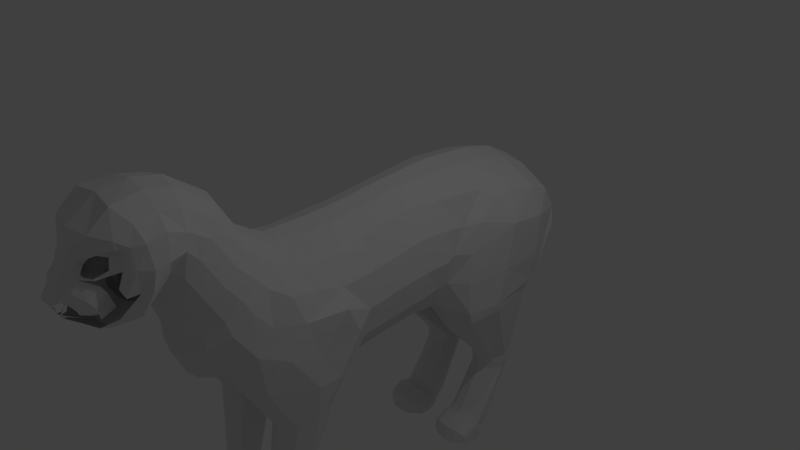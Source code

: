 # Source: 1stCat.blend  (saved by Blender 2.79.0; exported with 4.5.12 LTS)
import bpy
from mathutils import Matrix  # noqa: F401  (used for matrix-valued properties, if any)

bpy.ops.wm.read_factory_settings(use_empty=True)
scene = bpy.context.scene
scene.name = 'Scene'

# ---- collections
col_collection_1 = bpy.data.collections.new('Collection 1'); scene.collection.children.link(col_collection_1)

# ---- world
world_world = bpy.data.worlds.new('World'); scene.world = world_world
world_world.color = (0.05088, 0.05088, 0.05088)
world_world.use_sun_shadow = False
world_world.sun_shadow_jitter_overblur = 0.0
world_world.cycles.sampling_method = 'MANUAL'

# ---- cameras
cam_camera = bpy.data.cameras.new('Camera')
cam_camera.clip_end = 100.0
cam_camera.lens = 35.0
cam_camera.sensor_width = 32.0
cam_camera.sensor_height = 18.0
cam_camera.ortho_scale = 7.314
cam_camera.dof.focus_distance = 0.0
cam_camera.dof.aperture_fstop = 128.0

# ---- lights
light_lamp = bpy.data.lights.new('Lamp', 'POINT')
light_lamp.transmission_factor = 0.0
light_lamp.cutoff_distance = 30.0
light_lamp.energy = 100.0
light_lamp.shadow_buffer_clip_start = 1.001
light_lamp.shadow_soft_size = 0.1
light_lamp.shadow_maximum_resolution = 0.006
light_lamp.use_absolute_resolution = True

# ---- meshes
me_circle_004 = bpy.data.meshes.new('Circle.004')
me_circle_004.from_pydata([(0.0, 1.069, 0.5082), (0.0, -0.8272, 0.2872), (0.3446, -0.7683, 0.3251), (0.6584, -0.5735, 0.3743), (0.8723, -0.2731, 0.4277), (0.9537, 0.08705, 0.4771), (0.8904, 0.4523, 0.515), (0.6918, 0.7669, 0.5356), (0.3883, 0.983, 0.5358), (0.0, 0.962, -0.2958), (0.0, -0.9463, -0.2925), (0.404, -0.8799, -0.2649), (0.7155, -0.6772, -0.2379), (0.9259, -0.3702, -0.2195), (1.003, -0.005847, -0.2123), (0.9358, 0.3605, -0.2175), (0.7338, 0.6731, -0.2343), (0.4279, 0.8844, -0.2602), (0.0, 1.094, -0.6987), (0.0, -1.109, -0.6987), (0.3648, -1.025, -0.6987), (0.7222, -0.7864, -0.6987), (0.961, -0.429, -0.6987), (1.045, -0.007385, -0.6987), (0.961, 0.4142, -0.6987), (0.7222, 0.7716, -0.6987), (0.3648, 1.01, -0.6987), (0.0, 1.209, -0.9685), (0.0, -1.329, -0.9685), (0.333, -1.232, -0.9685), (0.7447, -0.957, -0.9685), (1.02, -0.5453, -0.9685), (1.116, -0.05961, -0.9685), (1.02, 0.426, -0.9685), (0.7447, 0.8378, -0.9685), (0.333, 1.113, -0.9685), (0.0, 1.464, -1.161), (0.0, -1.473, -1.582), (0.2828, -1.425, -1.616), (0.776, -1.099, -1.565), (1.2, -0.5849, -1.564), (1.221, -0.03721, -1.398), (1.213, 0.5574, -1.331), (0.776, 1.025, -1.231), (0.2828, 1.35, -1.179), (0.0, 1.831, -1.456), (0.0, -1.229, -2.278), (0.2368, -1.089, -2.34), (0.0, 6.057, -5.869), (1.469, -0.2995, -1.977), (1.448, 0.3587, -1.759), (1.228, 0.9101, -1.675), (0.9178, 1.334, -1.603), (0.3722, 1.706, -1.496), (0.0, 2.219, -1.723), (0.0, -0.07531, -3.74), (0.1669, -0.2339, -3.549), (0.7879, 0.2748, -3.742), (1.113, 0.4922, -3.614), (1.577, 0.9947, -2.242), (1.274, 1.279, -2.129), (0.9211, 1.796, -1.967), (0.3874, 2.11, -1.78), (0.0, 2.595, -1.978), (0.0, 0.4278, -4.219), (0.2505, 0.4765, -4.178), (0.7929, 0.6244, -3.97), (1.158, 0.9202, -3.519), (1.286, 1.323, -3.058), (1.155, 1.898, -2.667), (0.7929, 2.277, -2.28), (0.3619, 2.53, -2.057), (0.0, 3.517, -2.532), (0.0, 1.635, -5.102), (0.2505, 1.672, -5.03), (0.7929, 1.914, -4.76), (1.176, 2.193, -4.296), (1.282, 2.605, -3.826), (1.155, 3.043, -3.301), (0.7929, 3.302, -2.824), (0.3376, 3.452, -2.599), (0.0, 4.614, -3.253), (0.0, 2.413, -5.643), (0.441, 2.447, -5.563), (0.92, 2.422, -5.101), (1.17, 2.814, -4.684), (1.262, 3.268, -4.207), (1.201, 3.817, -3.983), (0.978, 4.296, -3.607), (0.4508, 4.531, -3.345), (0.0, 5.478, -4.014), (0.0, 2.716, -5.966), (0.3674, 2.807, -5.936), (0.2991, 2.75, -8.026), (1.021, 5.17, -4.251), (0.4624, 5.372, -4.091), (0.0, 5.941, -4.576), (0.0, 3.362, -6.47), (0.3989, 3.387, -6.473), (1.046, 5.656, -4.811), (0.5079, 5.84, -4.652), (0.0, 6.2, -5.134), (0.0, 3.954, -6.808), (0.2946, 3.927, -6.904), (1.025, 5.936, -5.343), (0.5539, 6.112, -5.201), (0.3989, 3.387, -6.473), (0.5152, 2.791, -5.908), (0.0, 4.786, -6.731), (0.2085, 4.794, -6.898), (1.001, 4.711, -3.985), (0.457, 4.983, -3.746), (0.8267, 6.027, -5.873), (0.4041, 6.083, -5.896), (0.2271, 5.569, -6.58), (0.0, 5.525, -6.47), (0.0, 5.078, -3.662), (0.0, -0.7152, -3.037), (0.1021, -0.712, -2.992), (0.285, -0.4948, -3.413), (0.1935, -0.9194, -3.009), (0.3523, -1.187, -2.584), (0.8123, -1.206, -2.107), (1.268, -0.9765, -2.238), (1.543, -0.3464, -2.91), (0.914, -0.1863, -3.877), (0.4617, -0.4372, -3.738), (0.3288, -0.8055, -3.571), (0.4617, -1.172, -3.408), (0.8643, -1.345, -3.332), (1.267, -1.172, -3.408), (1.4, -0.8055, -3.571), (1.282, -0.4149, -3.755), (0.9234, -0.4187, -4.024), (0.4843, -0.6008, -3.902), (0.3588, -0.9232, -3.701), (0.4843, -1.258, -3.52), (0.8643, -1.419, -3.437), (1.244, -1.258, -3.52), (1.37, -0.9232, -3.701), (1.244, -0.6008, -3.902), (0.7243, -2.029, -5.098), (0.4889, -2.101, -5.033), (0.3915, -2.276, -4.875), (0.4889, -2.45, -4.717), (0.7243, -2.522, -4.652), (0.9596, -2.45, -4.717), (1.057, -2.276, -4.875), (0.9596, -2.101, -5.033), (0.7243, -2.12, -5.213), (0.4854, -2.187, -5.14), (0.3864, -2.35, -4.966), (0.4854, -2.514, -4.791), (0.7243, -2.581, -4.719), (0.9632, -2.514, -4.791), (1.062, -2.35, -4.966), (0.9632, -2.187, -5.14), (0.7243, -2.269, -5.268), (0.5058, -2.327, -5.199), (0.4153, -2.468, -5.032), (0.5058, -2.609, -4.865), (0.7243, -2.667, -4.795), (0.9428, -2.609, -4.865), (1.033, -2.468, -5.032), (0.9428, -2.327, -5.199), (0.7241, -2.633, -5.53), (0.4975, -2.681, -5.45), (0.4036, -2.797, -5.255), (0.529, -2.929, -5.082), (0.7241, -2.96, -4.979), (0.9115, -2.929, -5.082), (1.045, -2.797, -5.255), (0.9508, -2.681, -5.45), (0.7288, -3.01, -5.561), (0.3762, -3.059, -5.497), (0.3464, -3.118, -5.263), (0.5118, -3.152, -5.117), (0.7243, -3.178, -5.053), (0.9278, -3.152, -5.117), (1.102, -3.118, -5.263), (1.072, -3.059, -5.497), (0.7288, -3.196, -5.575), (0.3762, -3.236, -5.511), (0.3464, -3.277, -5.272), (0.5118, -3.297, -5.146), (0.7243, -3.317, -5.082), (0.9278, -3.297, -5.146), (1.102, -3.275, -5.293), (1.072, -3.236, -5.511), (0.3362, -3.389, -5.169), (0.5171, -3.368, -5.029), (0.735, -3.366, -4.999), (0.9437, -3.368, -5.029), (1.159, -3.384, -5.169), (0.3008, -3.406, -5.314), (0.3192, -3.413, -5.513), (1.173, -3.4, -5.309), (1.167, -3.402, -5.515), (0.7375, -3.393, -5.629), (0.3589, -3.409, -5.569), (1.107, -3.407, -5.57), (0.3362, -3.673, -5.129), (0.5171, -3.696, -4.989), (0.735, -3.704, -4.959), (0.9437, -3.696, -4.989), (1.159, -3.669, -5.126), (0.3008, -3.637, -5.271), (0.3192, -3.583, -5.463), (1.173, -3.634, -5.264), (1.167, -3.573, -5.461), (0.7375, -3.528, -5.567), (0.3589, -3.562, -5.514), (1.107, -3.56, -5.515), (0.3374, -3.748, -5.332), (1.185, -3.738, -5.331), (0.7558, -3.693, -5.436), (0.3771, -3.727, -5.384), (1.125, -3.725, -5.385), (0.9386, -3.825, -5.339), (0.7351, -3.855, -5.324), (0.5226, -3.825, -5.339), (0.3461, -3.772, -5.245), (0.5226, -3.897, -5.187), (0.7351, -3.925, -5.177), (0.9386, -3.897, -5.187), (1.148, -3.771, -5.24), (0.0, 0.8061, 1.354), (1.518, 0.05787, -2.504), (0.0, -0.9795, 0.4282), (0.3344, -0.9356, 0.4876), (0.5971, -0.7016, 0.5498), (0.8225, -0.3405, 0.6817), (1.038, 0.05075, 0.8566), (0.9973, 0.285, 1.042), (0.7931, 0.5237, 1.249), (0.3805, 0.711, 1.349), (1.508, 0.02645, -3.254), (1.288, 0.3628, -3.465), (1.51, 0.8679, -2.933), (1.282, 2.068, -3.479), (1.155, 1.689, -3.987), (0.7929, 1.368, -4.417), (0.2505, 1.208, -4.678), (0.35, 2.956, -2.312), (0.7929, 2.769, -2.541), (1.155, 2.448, -2.971), (0.0, 1.173, -4.737), (0.0, 3.003, -2.224), (0.3936, 4.052, -3.008), (0.8827, 3.818, -3.252), (1.196, 3.478, -3.648), (1.322, 3.056, -4.117), (1.165, 2.571, -4.52), (0.8507, 2.201, -4.978), (0.3477, 2.02, -5.252), (0.0, 1.999, -5.313), (0.0, 4.13, -2.925), (0.7281, 1.52, -8.975), (0.3335, 1.455, -8.914), (0.3001, 1.346, -8.666), (0.4852, 1.281, -8.512), (0.723, 1.24, -8.446), (0.9508, 1.281, -8.512), (1.146, 1.346, -8.666), (1.113, 1.455, -8.914), (0.7281, 1.254, -9.009), (0.3335, 1.212, -8.936), (0.3001, 1.175, -8.667), (0.4852, 1.158, -8.526), (0.723, 1.138, -8.453), (0.9508, 1.158, -8.526), (1.146, 1.177, -8.69), (1.113, 1.212, -8.936), (0.2887, 1.054, -8.548), (0.4911, 1.083, -8.392), (0.735, 1.087, -8.358), (0.9685, 1.083, -8.392), (1.209, 1.06, -8.547), (0.2491, 1.03, -8.709), (0.2696, 1.014, -8.932), (1.226, 1.036, -8.703), (1.219, 1.025, -8.934), (0.7378, 1.032, -9.062), (0.3141, 1.016, -8.993), (1.151, 1.018, -8.995), (0.2887, 0.7374, -8.491), (0.4911, 0.7175, -8.334), (0.735, 0.7102, -8.3), (0.9685, 0.7175, -8.334), (1.209, 0.7424, -8.489), (0.2491, 0.772, -8.652), (0.2696, 0.8253, -8.869), (1.226, 0.7764, -8.645), (1.219, 0.8368, -8.867), (0.7378, 0.8823, -8.987), (0.3141, 0.8464, -8.927), (1.151, 0.8489, -8.928), (0.2901, 0.6461, -8.716), (1.239, 0.6576, -8.715), (0.7583, 0.7031, -8.834), (0.3345, 0.6672, -8.774), (1.171, 0.6697, -8.775), (0.9628, 0.5599, -8.72), (0.7351, 0.5269, -8.702), (0.4973, 0.5599, -8.72), (0.2998, 0.6226, -8.617), (0.4973, 0.4847, -8.547), (0.7351, 0.4538, -8.535), (0.9628, 0.4847, -8.547), (1.197, 0.6235, -8.612), (0.72, 3.108, -8.247), (0.4224, 3.003, -8.182), (0.2991, 2.75, -8.026), (0.4224, 2.497, -7.87), (0.72, 2.392, -7.806), (1.018, 2.497, -7.87), (1.141, 2.75, -8.026), (1.018, 3.003, -8.182), (0.72, 3.022, -8.41), (0.4179, 2.921, -8.336), (0.2928, 2.678, -8.156), (0.4179, 2.435, -7.977), (0.72, 2.334, -7.903), (1.022, 2.435, -7.977), (1.147, 2.678, -8.156), (1.022, 2.921, -8.336), (0.72, 2.849, -8.514), (0.4437, 2.76, -8.441), (0.3293, 2.547, -8.266), (0.4437, 2.333, -8.09), (0.72, 2.245, -8.017), (0.9963, 2.333, -8.09), (1.111, 2.547, -8.266), (0.9963, 2.76, -8.441), (0.7855, 3.983, -7.079), (0.4933, 2.361, -6.473), (1.045, 2.377, -5.654), (1.469, 2.539, -5.744), (1.644, 3.14, -6.056), (1.384, 4.049, -6.728), (0.8035, 4.791, -6.91), (1.153, 2.497, -5.318), (1.486, 2.642, -5.482), (1.667, 3.209, -5.869), (1.435, 4.634, -6.549), (1.648, 4.6, -4.748), (1.46, 3.059, -4.891), (1.667, 3.82, -5.347), (1.588, 4.567, -6.064), (0.3345, 3.04, -6.916), (0.6794, 5.493, -6.582), (0.7594, 5.906, -6.164), (1.591, 5.215, -5.381), (1.294, 5.751, -5.959), (1.356, 5.475, -6.26), (1.411, 3.524, -4.472), (1.367, 4.116, -4.172), (1.287, 5.093, -4.398), (1.283, 4.741, -4.175), (1.315, 5.535, -4.873), (1.271, 5.843, -5.401), (1.506, 4.169, -6.518), (0.0, 0.4384, 1.781), (0.0, -1.088, 0.5506), (0.3344, -1.053, 0.6159), (0.6998, -0.866, 0.6072), (0.9929, -0.5416, 0.7766), (1.143, -0.2056, 1.045), (1.08, 0.08968, 1.385), (0.7816, 0.2659, 1.532), (0.4236, 0.3776, 1.74), (0.7734, -0.194, 1.795), (0.0, -0.03938, 2.056), (0.0, -1.549, 0.6225), (0.5543, -1.498, 0.7045), (0.9928, -1.073, 0.7102), (1.133, -0.7061, 0.9342), (1.161, -0.4466, 1.173), (1.103, -0.2225, 1.55), (0.8537, -0.1139, 1.774), (0.527, -0.1177, 2.055), (0.0, -0.6965, 2.074), (0.0, -1.668, 0.8075), (0.5459, -1.591, 0.8547), (0.7934, -1.307, 0.8537), (0.9873, -0.8254, 0.9944), (1.055, -0.6035, 1.35), (0.9812, -0.4015, 1.644), (0.8235, -0.4779, 1.828), (0.5037, -0.6295, 2.016), (0.185, -1.589, 1.41), (0.1878, -1.618, 1.477), (0.0, -1.749, 1.571), (0.1807, -0.9252, 1.908), (0.0, -1.761, 1.401), (0.4115, -1.416, 1.541), (0.6313, -1.372, 1.378), (0.146, -1.658, 1.558), (0.0, -1.729, 1.611), (0.0, -1.293, 1.74), (0.1173, -1.247, 1.667), (0.0, -0.9919, 1.948), (0.5076, -0.6656, 1.86), (0.2846, -0.8634, 1.792), (0.3172, -1.603, 1.016), (0.1875, -1.224, 1.601), (0.6557, -1.38, 1.229), (0.1447, -1.628, 1.575), (0.0, -1.694, 1.633), (0.2171, -1.6, 1.49), (0.907, -1.009, 1.076), (1.013, -0.6566, 1.373), (0.918, -0.4772, 1.631), (0.7667, -0.9686, 1.187), (0.8513, -0.7309, 1.393), (0.738, -0.567, 1.591), (0.3066, -1.391, 1.55), (0.2774, -1.503, 1.501), (0.2706, -1.614, 1.406), (0.3789, -1.578, 1.417), (0.5461, -1.474, 1.375), (0.5705, -1.483, 1.227), (0.5016, -1.519, 1.106), (0.4264, -1.617, 0.9337), (0.2063, -1.71, 0.9769), (0.0, -1.724, 0.9028), (0.6067, -1.423, 1.067), (0.4086, -1.201, 1.586), (0.6391, -1.086, 1.393), (0.6635, -1.094, 1.244), (0.6145, -1.136, 1.082), (0.6385, -1.07, 1.518), (0.7636, -0.8194, 1.404), (0.4845, -0.806, 1.782), (0.6464, -0.7001, 1.744), (0.7321, -0.6054, 1.824), (0.8356, -0.5498, 1.745), (0.6255, -1.063, 1.544), (0.707, -0.8285, 1.488), (0.7382, -0.6844, 1.657), (0.6386, -0.766, 1.766), (0.4806, -0.8624, 1.735), (0.2756, -0.9812, 1.605), (0.3317, -1.124, 1.57), (0.4682, -1.121, 1.573), (0.0, -1.096, 1.876), (0.1589, -1.036, 1.825), (0.2512, -0.9876, 1.726), (0.1132, -1.728, 1.103), (0.0, -1.804, 1.127), (0.0, -1.791, 1.236), (0.379, -1.582, 1.242), (0.351, -1.606, 1.149), (0.3651, -1.578, 1.326), (0.2082, -1.686, 1.26), (0.02921, -1.742, 1.301), (0.7636, -0.8218, 1.462), (0.06478, -1.793, 1.124), (0.07559, -1.741, 1.133), (0.6067, -1.469, 0.9777), (0.6145, -1.192, 0.9154)], [(312, 93), (98, 106), (379, 371), (423, 424), (424, 404), (454, 455), (432, 456), (404, 459)], [(6, 5, 14, 15), (4, 3, 12, 13), (2, 1, 10, 11), (0, 8, 17, 9), (7, 6, 15, 16), (5, 4, 13, 14), (3, 2, 11, 12), (8, 7, 16, 17), (9, 17, 26, 18), (16, 15, 24, 25), (14, 13, 22, 23), (12, 11, 20, 21), (17, 16, 25, 26), (15, 14, 23, 24), (13, 12, 21, 22), (11, 10, 19, 20), (21, 20, 29, 30), (26, 25, 34, 35), (24, 23, 32, 33), (22, 21, 30, 31), (20, 19, 28, 29), (18, 26, 35, 27), (25, 24, 33, 34), (23, 22, 31, 32), (35, 34, 43, 44), (33, 32, 41, 42), (31, 30, 39, 40), (29, 28, 37, 38), (27, 35, 44, 36), (34, 33, 42, 43), (32, 31, 40, 41), (30, 29, 38, 39), (38, 37, 46, 47), (36, 44, 53, 45), (43, 42, 51, 52), (49, 40, 123), (87, 110, 88), (44, 43, 52, 53), (42, 41, 50, 51), (70, 69, 245, 244), (118, 117, 55, 56), (45, 53, 62, 54), (52, 51, 60, 61), (101, 105, 113, 48), (53, 52, 61, 62), (54, 62, 71, 63), (61, 60, 69, 70), (65, 64, 246, 242), (57, 56, 65, 66), (62, 61, 70, 71), (63, 71, 243, 247), (58, 57, 66, 67), (56, 55, 64, 65), (239, 240, 76, 77), (241, 242, 74, 75), (243, 244, 79, 80), (245, 239, 77, 78), (240, 241, 75, 76), (242, 246, 73, 74), (247, 243, 80, 72), (244, 245, 78, 79), (248, 249, 88, 89), (250, 251, 86, 87), (252, 253, 84, 85), (254, 255, 82, 83), (256, 248, 89, 81), (249, 250, 87, 88), (251, 252, 85, 86), (253, 254, 83, 84), (83, 82, 91, 92), (116, 111, 95, 90), (111, 110, 94, 95), (90, 95, 100, 96), (95, 94, 99, 100), (100, 99, 104, 105), (98, 97, 102, 103), (96, 100, 105, 101), (105, 104, 112, 113), (103, 102, 108, 109), (114, 115, 48, 113), (89, 88, 110, 111), (109, 108, 115, 114), (81, 89, 111, 116), (91, 97, 98, 92), (38, 47, 39), (47, 46, 117, 118), (123, 122, 129, 130), (121, 120, 127, 128), (57, 125, 126, 56), (124, 123, 130, 131), (122, 121, 128, 129), (120, 119, 126, 127), (126, 125, 133, 134), (125, 132, 140, 133), (131, 130, 138, 139), (129, 128, 136, 137), (127, 126, 134, 135), (132, 131, 139, 140), (130, 129, 137, 138), (128, 127, 135, 136), (140, 139, 147, 148), (138, 137, 145, 146), (136, 135, 143, 144), (134, 133, 141, 142), (133, 140, 148, 141), (139, 138, 146, 147), (137, 136, 144, 145), (135, 134, 142, 143), (143, 142, 150, 151), (148, 147, 155, 156), (146, 145, 153, 154), (144, 143, 151, 152), (142, 141, 149, 150), (141, 148, 156, 149), (147, 146, 154, 155), (145, 144, 152, 153), (149, 156, 164, 157), (155, 154, 162, 163), (153, 152, 160, 161), (151, 150, 158, 159), (156, 155, 163, 164), (154, 153, 161, 162), (152, 151, 159, 160), (150, 149, 157, 158), (160, 159, 167, 168), (158, 157, 165, 166), (157, 164, 172, 165), (163, 162, 170, 171), (161, 160, 168, 169), (159, 158, 166, 167), (164, 163, 171, 172), (162, 161, 169, 170), (172, 171, 179, 180), (170, 169, 177, 178), (168, 167, 175, 176), (166, 165, 173, 174), (165, 172, 180, 173), (171, 170, 178, 179), (169, 168, 176, 177), (167, 166, 174, 175), (177, 176, 184, 185), (175, 174, 182, 183), (180, 179, 187, 188), (178, 177, 185, 186), (176, 175, 183, 184), (174, 173, 181, 182), (173, 180, 188, 181), (179, 178, 186, 187), (187, 186, 192, 193), (185, 184, 190, 191), (186, 185, 191, 192), (184, 183, 189, 190), (188, 187, 196, 197), (187, 193, 196), (181, 188, 200, 198), (182, 181, 198, 199), (188, 197, 200), (182, 195, 194, 183), (199, 195, 182), (189, 183, 194), (196, 193, 205, 208), (197, 196, 208, 209), (191, 190, 202, 203), (199, 198, 210, 211), (195, 199, 211, 207), (192, 191, 203, 204), (189, 194, 206, 201), (198, 200, 212, 210), (200, 197, 209, 212), (193, 192, 204, 205), (194, 195, 207, 206), (190, 189, 201, 202), (207, 211, 216, 213), (210, 212, 217, 215), (212, 209, 214, 217), (211, 210, 215, 216), (208, 214, 209), (207, 213, 206), (214, 218, 217), (218, 214, 225, 224), (213, 220, 222, 221), (213, 216, 220), (223, 222, 220, 219), (224, 223, 219, 218), (201, 206, 213, 221), (205, 225, 214, 208), (204, 203, 223, 224), (202, 201, 221, 222), (205, 204, 224, 225), (203, 202, 222, 223), (215, 220, 216), (217, 218, 215), (219, 220, 215), (219, 215, 218), (47, 121, 122, 39), (39, 122, 123, 40), (40, 49, 50, 41), (118, 120, 121, 47), (56, 119, 120, 118), (119, 56, 126), (49, 123, 124, 227), (49, 227, 50), (68, 69, 60), (7, 8, 235, 234), (5, 6, 233, 232), (3, 4, 231, 230), (1, 2, 229, 228), (8, 0, 226, 235), (6, 7, 234, 233), (4, 5, 232, 231), (2, 3, 230, 229), (229, 230, 365, 364), (132, 236, 227, 124, 131), (125, 57, 237), (67, 66, 241, 240), (69, 68, 239, 245), (71, 70, 244, 243), (66, 65, 242, 241), (68, 67, 240, 239), (57, 58, 237), (67, 237, 58), (237, 67, 68, 238), (68, 60, 59, 238), (50, 59, 60, 51), (227, 59, 50), (227, 236, 238, 59), (238, 236, 237), (132, 125, 237, 236), (75, 74, 254, 253), (77, 76, 252, 251), (79, 78, 250, 249), (72, 80, 248, 256), (74, 73, 255, 254), (76, 75, 253, 252), (78, 77, 251, 250), (80, 79, 249, 248), (261, 260, 268, 269), (259, 258, 266, 267), (264, 263, 271, 272), (262, 261, 269, 270), (260, 259, 267, 268), (258, 257, 265, 266), (257, 264, 272, 265), (263, 262, 270, 271), (271, 270, 276, 277), (269, 268, 274, 275), (270, 269, 275, 276), (268, 267, 273, 274), (272, 271, 280, 281), (271, 277, 280), (265, 272, 284, 282), (266, 265, 282, 283), (272, 281, 284), (266, 279, 278, 267), (283, 279, 266), (273, 267, 278), (280, 277, 289, 292), (281, 280, 292, 293), (275, 274, 286, 287), (283, 282, 294, 295), (279, 283, 295, 291), (276, 275, 287, 288), (273, 278, 290, 285), (282, 284, 296, 294), (284, 281, 293, 296), (277, 276, 288, 289), (278, 279, 291, 290), (274, 273, 285, 286), (291, 295, 300, 297), (294, 296, 301, 299), (296, 293, 298, 301), (295, 294, 299, 300), (292, 298, 293), (291, 297, 290), (298, 302, 301), (302, 298, 309, 308), (297, 304, 306, 305), (297, 300, 304), (307, 306, 304, 303), (308, 307, 303, 302), (285, 290, 297, 305), (289, 309, 298, 292), (288, 287, 307, 308), (286, 285, 305, 306), (289, 288, 308, 309), (287, 286, 306, 307), (299, 304, 300), (301, 302, 299), (303, 304, 299), (303, 299, 302), (312, 311, 319, 320), (317, 316, 324, 325), (315, 314, 322, 323), (313, 312, 320, 321), (311, 310, 318, 319), (310, 317, 325, 318), (316, 315, 323, 324), (314, 313, 321, 322), (318, 325, 333, 326), (324, 323, 331, 332), (322, 321, 329, 330), (320, 319, 327, 328), (325, 324, 332, 333), (323, 322, 330, 331), (321, 320, 328, 329), (319, 318, 326, 327), (261, 262, 331, 330), (262, 263, 332, 331), (263, 264, 333, 332), (264, 257, 326, 333), (257, 258, 327, 326), (258, 259, 328, 327), (259, 260, 329, 328), (260, 261, 330, 329), (316, 317, 339, 338), (314, 315, 337, 336), (317, 310, 334, 339), (315, 316, 338, 337), (313, 314, 336, 335), (343, 338, 339, 361), (336, 337, 342, 341), (339, 334, 340, 344), (337, 338, 343, 342), (347, 343, 361, 348), (342, 346, 85, 341), (350, 351, 353, 354), (342, 343, 347, 346), (98, 349, 92), (349, 93, 313, 335), (349, 335, 92), (83, 92, 335), (335, 336, 83), (83, 336, 84), (85, 84, 341), (341, 84, 336), (311, 103, 334, 310), (103, 109, 340, 334), (114, 350, 109), (113, 351, 350, 114), (340, 109, 350), (340, 350, 354, 344), (112, 351, 113), (347, 348, 352, 345), (355, 86, 85, 346), (356, 87, 86, 355), (347, 345, 356, 355, 346), (110, 87, 356), (94, 110, 358, 357), (356, 358, 110), (356, 345, 358), (345, 352, 359), (99, 94, 357, 359), (358, 345, 357), (345, 359, 357), (351, 112, 353), (104, 360, 112), (352, 360, 359), (104, 99, 359, 360), (353, 112, 360), (353, 360, 352), (354, 353, 352, 348, 344), (361, 339, 344), (344, 348, 361), (230, 231, 366, 365), (231, 232, 367, 366), (228, 229, 364, 363), (369, 368, 378, 379), (367, 366, 376, 377), (365, 364, 374, 375), (370, 369, 379, 380), (368, 367, 377, 378), (366, 365, 375, 376), (364, 363, 373, 374), (362, 370, 380, 372), (372, 380, 389, 381), (379, 378, 387, 388), (377, 376, 385, 386), (375, 374, 383, 384), (380, 379, 388, 389), (378, 377, 386, 387), (376, 375, 384, 385), (374, 373, 382, 383), (394, 392, 391, 390), (391, 392, 398, 397), (445, 446, 400, 399), (395, 419, 417, 416), (408, 407, 397, 398), (421, 422, 426, 406), (381, 389, 393, 401), (233, 234, 369, 368), (234, 235, 370, 369), (235, 226, 362, 370), (232, 233, 368, 367), (393, 389, 402, 403), (446, 393, 403, 447), (407, 400, 405, 409), (391, 397, 407, 409), (399, 400, 407, 408), (387, 386, 411, 412), (386, 385, 410, 411), (412, 411, 414, 415), (411, 410, 413, 414), (409, 405, 416, 417), (409, 417, 419, 418), (420, 421, 406, 396), (419, 395, 396, 420), (396, 395, 427, 428), (396, 406, 429, 428), (406, 426, 430, 429), (416, 427, 395), (416, 405, 427), (414, 432, 415), (435, 388, 436), (388, 435, 402, 389), (388, 387, 412, 436), (433, 403, 402), (434, 433, 402, 435), (412, 415, 436), (435, 436, 434), (434, 436, 415), (427, 444, 437, 431), (405, 447, 442, 443), (400, 446, 447, 405), (401, 393, 446, 445), (427, 405, 443), (443, 444, 427), (441, 442, 447, 403), (433, 441, 403), (457, 458, 450, 449), (422, 421, 451, 452), (394, 455, 450), (421, 420, 453, 451), (420, 453, 419), (433, 434, 440, 441), (434, 415, 439, 440), (438, 439, 432), (432, 439, 415), (432, 431, 437, 438), (448, 404, 458, 457), (382, 425, 424, 383), (425, 449, 457, 424), (430, 426, 459, 460)])
me_circle_004.use_remesh_preserve_volume = False
me_circle_004.use_remesh_preserve_attributes = False
me_circle_004.use_mirror_vertex_groups = False
me_circle_004.update()

# ---- objects
ob_circle = bpy.data.objects.new('Circle', me_circle_004)
ob_lamp = bpy.data.objects.new('Lamp', light_lamp)
ob_camera = bpy.data.objects.new('Camera', cam_camera)

# ---- transforms, parenting, visibility, modifiers, constraints
ob_circle.location = (-0.2101, -2.487, 0.7738)
ob_circle.rotation_euler = (0.6541, 1.351e-16, 4.583e-17)
ob_circle.scale = (0.6646, 0.6646, 0.6646)
ob_circle.lineart.crease_threshold = 0.0
_m = ob_circle.modifiers.new('Mirror', 'MIRROR')
_m.use_clip = True
ob_lamp.location = (4.076, 1.005, 5.904)
ob_lamp.rotation_euler = (0.6503, 0.05522, 1.866)
ob_lamp.lock_rotations_4d = False
ob_lamp.empty_display_type = 'ARROWS'
ob_lamp.color = (0.0, 0.0, 0.0, 0.0)
ob_lamp.lineart.crease_threshold = 0.0
ob_camera.location = (7.481, -6.508, 5.344)
ob_camera.rotation_euler = (1.109, 0.0, 0.8149)
ob_camera.lock_rotations_4d = False
ob_camera.empty_display_type = 'ARROWS'
ob_camera.color = (0.0, 0.0, 0.0, 0.0)
ob_camera.display_type = 'WIRE'
ob_camera.lineart.crease_threshold = 0.0

# ---- collection membership
col_collection_1.objects.link(ob_circle)
col_collection_1.objects.link(ob_lamp)
col_collection_1.objects.link(ob_camera)

# ---- scene / render settings (as saved in the file)
scene.camera = ob_camera
scene.frame_start = 1; scene.frame_end = 250; scene.frame_set(1)
scene.render.engine = 'BLENDER_EEVEE_NEXT'
scene.render.resolution_percentage = 50
scene.render.dither_intensity = 0.0
scene.cycles.use_denoising = False
scene.cycles.samples = 128
scene.cycles.sampling_pattern = 'TABULATED_SOBOL'
scene.cycles.use_adaptive_sampling = False
scene.cycles.use_light_tree = False
scene.cycles.blur_glossy = 0.0
scene.cycles.sample_clamp_indirect = 0.0
scene.view_settings.view_transform = 'Standard'
bpy.context.view_layer.update()
